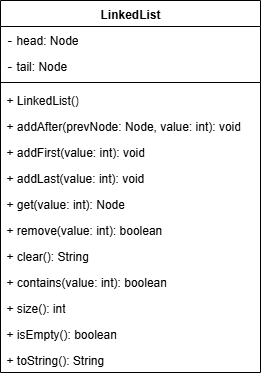

The diagram above was exported from draw.io. Its source (the exported page's mxGraphModel, read from the mxfile embedded in the PNG):
<mxGraphModel dx="872" dy="537" grid="1" gridSize="10" guides="1" tooltips="1" connect="1" arrows="1" fold="1" page="1" pageScale="1" pageWidth="827" pageHeight="1169" math="0" shadow="0">
  <root>
    <mxCell id="0" />
    <mxCell id="1" parent="0" />
    <mxCell id="Uy41l8ctvEB5I-pXcTJ1-1" value="LinkedList" style="swimlane;fontStyle=1;align=center;verticalAlign=top;childLayout=stackLayout;horizontal=1;startSize=26;horizontalStack=0;resizeParent=1;resizeParentMax=0;resizeLast=0;collapsible=1;marginBottom=0;whiteSpace=wrap;html=1;" parent="1" vertex="1">
      <mxGeometry x="150" y="180" width="260" height="372" as="geometry" />
    </mxCell>
    <mxCell id="Uy41l8ctvEB5I-pXcTJ1-2" value="&lt;font face=&quot;monospace&quot;&gt;&lt;b&gt;-&lt;/b&gt;&lt;/font&gt; head: Node" style="text;strokeColor=none;fillColor=none;align=left;verticalAlign=top;spacingLeft=4;spacingRight=4;overflow=hidden;rotatable=0;points=[[0,0.5],[1,0.5]];portConstraint=eastwest;whiteSpace=wrap;html=1;" parent="Uy41l8ctvEB5I-pXcTJ1-1" vertex="1">
      <mxGeometry y="26" width="260" height="26" as="geometry" />
    </mxCell>
    <mxCell id="Uy41l8ctvEB5I-pXcTJ1-3" value="&lt;font face=&quot;monospace&quot;&gt;&lt;b&gt;-&lt;/b&gt;&lt;/font&gt; tail: Node" style="text;strokeColor=none;fillColor=none;align=left;verticalAlign=top;spacingLeft=4;spacingRight=4;overflow=hidden;rotatable=0;points=[[0,0.5],[1,0.5]];portConstraint=eastwest;whiteSpace=wrap;html=1;" parent="Uy41l8ctvEB5I-pXcTJ1-1" vertex="1">
      <mxGeometry y="52" width="260" height="26" as="geometry" />
    </mxCell>
    <mxCell id="Uy41l8ctvEB5I-pXcTJ1-4" value="" style="line;strokeWidth=1;fillColor=none;align=left;verticalAlign=middle;spacingTop=-1;spacingLeft=3;spacingRight=3;rotatable=0;labelPosition=right;points=[];portConstraint=eastwest;strokeColor=inherit;" parent="Uy41l8ctvEB5I-pXcTJ1-1" vertex="1">
      <mxGeometry y="78" width="260" height="8" as="geometry" />
    </mxCell>
    <mxCell id="Uy41l8ctvEB5I-pXcTJ1-5" value="+ &lt;span style=&quot;background-color: transparent; color: light-dark(rgb(0, 0, 0), rgb(255, 255, 255));&quot;&gt;LinkedList()&lt;/span&gt;" style="text;strokeColor=none;fillColor=none;align=left;verticalAlign=top;spacingLeft=4;spacingRight=4;overflow=hidden;rotatable=0;points=[[0,0.5],[1,0.5]];portConstraint=eastwest;whiteSpace=wrap;html=1;" parent="Uy41l8ctvEB5I-pXcTJ1-1" vertex="1">
      <mxGeometry y="86" width="260" height="26" as="geometry" />
    </mxCell>
    <mxCell id="Uy41l8ctvEB5I-pXcTJ1-6" value="+ addAfter(prevNode: Node, value: int): void" style="text;strokeColor=none;fillColor=none;align=left;verticalAlign=top;spacingLeft=4;spacingRight=4;overflow=hidden;rotatable=0;points=[[0,0.5],[1,0.5]];portConstraint=eastwest;whiteSpace=wrap;html=1;" parent="Uy41l8ctvEB5I-pXcTJ1-1" vertex="1">
      <mxGeometry y="112" width="260" height="26" as="geometry" />
    </mxCell>
    <mxCell id="Uy41l8ctvEB5I-pXcTJ1-7" value="+ addFirst(value: int): void" style="text;strokeColor=none;fillColor=none;align=left;verticalAlign=top;spacingLeft=4;spacingRight=4;overflow=hidden;rotatable=0;points=[[0,0.5],[1,0.5]];portConstraint=eastwest;whiteSpace=wrap;html=1;" parent="Uy41l8ctvEB5I-pXcTJ1-1" vertex="1">
      <mxGeometry y="138" width="260" height="26" as="geometry" />
    </mxCell>
    <mxCell id="Uy41l8ctvEB5I-pXcTJ1-8" value="+ addLast(value: int): void" style="text;strokeColor=none;fillColor=none;align=left;verticalAlign=top;spacingLeft=4;spacingRight=4;overflow=hidden;rotatable=0;points=[[0,0.5],[1,0.5]];portConstraint=eastwest;whiteSpace=wrap;html=1;" parent="Uy41l8ctvEB5I-pXcTJ1-1" vertex="1">
      <mxGeometry y="164" width="260" height="26" as="geometry" />
    </mxCell>
    <mxCell id="Uy41l8ctvEB5I-pXcTJ1-9" value="+ get(value: int): Node" style="text;strokeColor=none;fillColor=none;align=left;verticalAlign=top;spacingLeft=4;spacingRight=4;overflow=hidden;rotatable=0;points=[[0,0.5],[1,0.5]];portConstraint=eastwest;whiteSpace=wrap;html=1;" parent="Uy41l8ctvEB5I-pXcTJ1-1" vertex="1">
      <mxGeometry y="190" width="260" height="26" as="geometry" />
    </mxCell>
    <mxCell id="Uy41l8ctvEB5I-pXcTJ1-10" value="+ remove(value: int): boolean" style="text;strokeColor=none;fillColor=none;align=left;verticalAlign=top;spacingLeft=4;spacingRight=4;overflow=hidden;rotatable=0;points=[[0,0.5],[1,0.5]];portConstraint=eastwest;whiteSpace=wrap;html=1;" parent="Uy41l8ctvEB5I-pXcTJ1-1" vertex="1">
      <mxGeometry y="216" width="260" height="26" as="geometry" />
    </mxCell>
    <mxCell id="Uy41l8ctvEB5I-pXcTJ1-11" value="+ clear(): String" style="text;strokeColor=none;fillColor=none;align=left;verticalAlign=top;spacingLeft=4;spacingRight=4;overflow=hidden;rotatable=0;points=[[0,0.5],[1,0.5]];portConstraint=eastwest;whiteSpace=wrap;html=1;" parent="Uy41l8ctvEB5I-pXcTJ1-1" vertex="1">
      <mxGeometry y="242" width="260" height="26" as="geometry" />
    </mxCell>
    <mxCell id="Uy41l8ctvEB5I-pXcTJ1-12" value="+ contains(value: int): boolean" style="text;strokeColor=none;fillColor=none;align=left;verticalAlign=top;spacingLeft=4;spacingRight=4;overflow=hidden;rotatable=0;points=[[0,0.5],[1,0.5]];portConstraint=eastwest;whiteSpace=wrap;html=1;" parent="Uy41l8ctvEB5I-pXcTJ1-1" vertex="1">
      <mxGeometry y="268" width="260" height="26" as="geometry" />
    </mxCell>
    <mxCell id="Uy41l8ctvEB5I-pXcTJ1-13" value="+ size(): int" style="text;strokeColor=none;fillColor=none;align=left;verticalAlign=top;spacingLeft=4;spacingRight=4;overflow=hidden;rotatable=0;points=[[0,0.5],[1,0.5]];portConstraint=eastwest;whiteSpace=wrap;html=1;" parent="Uy41l8ctvEB5I-pXcTJ1-1" vertex="1">
      <mxGeometry y="294" width="260" height="26" as="geometry" />
    </mxCell>
    <mxCell id="Uy41l8ctvEB5I-pXcTJ1-14" value="+ isEmpty(): boolean" style="text;strokeColor=none;fillColor=none;align=left;verticalAlign=top;spacingLeft=4;spacingRight=4;overflow=hidden;rotatable=0;points=[[0,0.5],[1,0.5]];portConstraint=eastwest;whiteSpace=wrap;html=1;" parent="Uy41l8ctvEB5I-pXcTJ1-1" vertex="1">
      <mxGeometry y="320" width="260" height="26" as="geometry" />
    </mxCell>
    <mxCell id="Uy41l8ctvEB5I-pXcTJ1-15" value="+ toString(): String" style="text;strokeColor=none;fillColor=none;align=left;verticalAlign=top;spacingLeft=4;spacingRight=4;overflow=hidden;rotatable=0;points=[[0,0.5],[1,0.5]];portConstraint=eastwest;whiteSpace=wrap;html=1;" parent="Uy41l8ctvEB5I-pXcTJ1-1" vertex="1">
      <mxGeometry y="346" width="260" height="26" as="geometry" />
    </mxCell>
  </root>
</mxGraphModel>